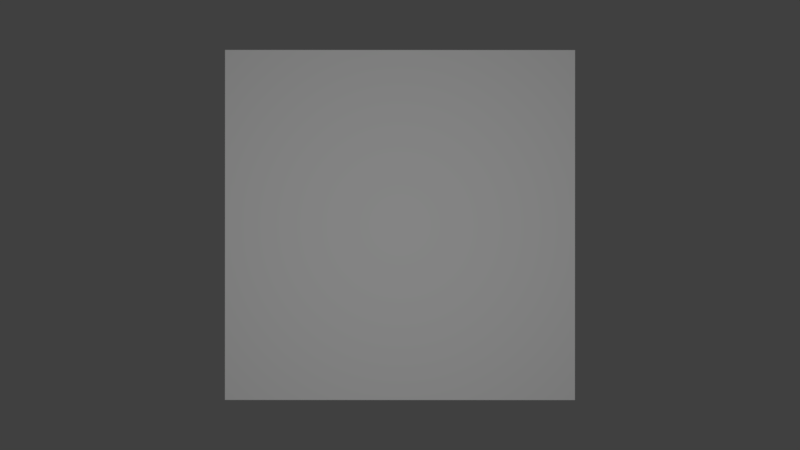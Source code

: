 # Source: compTex.blend  (saved by Blender 2.78.0; exported with 4.5.12 LTS)
import bpy
from mathutils import Matrix  # noqa: F401  (used for matrix-valued properties, if any)

bpy.ops.wm.read_factory_settings(use_empty=True)
scene = bpy.context.scene
scene.name = 'Scene'

# ---- collections
col_collection_1 = bpy.data.collections.new('Collection 1'); scene.collection.children.link(col_collection_1)

# ---- materials (node trees are filled in below, after node groups)
mat_material = bpy.data.materials.new('Material')
mat_material.alpha_threshold = 0.0
mat_material.use_transparent_shadow = False
mat_material.roughness = 0.5

# ---- material node trees

# ---- world
world_world = bpy.data.worlds.new('World'); scene.world = world_world
world_world.color = (0.05088, 0.05088, 0.05088)
world_world.use_sun_shadow = False
world_world.sun_shadow_jitter_overblur = 0.0
world_world.cycles.sampling_method = 'MANUAL'

# ---- cameras
cam_camera = bpy.data.cameras.new('Camera')
cam_camera.clip_end = 100.0
cam_camera.lens = 35.0
cam_camera.sensor_width = 32.0
cam_camera.sensor_height = 18.0
cam_camera.display_size = 2.0
cam_camera.dof.focus_distance = 0.0
cam_camera.dof.aperture_fstop = 128.0
cam_camera.dof.aperture_blades = 6

# ---- lights
light_point = bpy.data.lights.new('Point', 'POINT')
light_point.transmission_factor = 0.0
light_point.energy = 100.0
light_point.shadow_buffer_clip_start = 0.5
light_point.shadow_soft_size = 0.1
light_point.shadow_maximum_resolution = 0.006
light_point.use_absolute_resolution = True

# ---- meshes
me_plane = bpy.data.meshes.new('Plane')
me_plane.from_pydata([(-1.0, -1.0, 0.0), (1.0, -1.0, 0.0), (-1.0, 1.0, 0.0), (1.0, 1.0, 0.0)], [], [(0, 1, 3, 2)])
_uv = me_plane.uv_layers.new(name='UVMap')
_uv.uv.foreach_set('vector', [0.0001, 9.998e-05, 0.9999, 9.998e-05, 0.9999, 0.9999, 9.998e-05, 0.9999])
me_plane.materials.append(mat_material)
me_plane.use_remesh_preserve_volume = False
me_plane.use_remesh_preserve_attributes = False
me_plane.use_mirror_vertex_groups = False
me_plane.update()

# ---- objects
ob_camera = bpy.data.objects.new('Camera', cam_camera)
ob_point = bpy.data.objects.new('Point', light_point)
ob_plane = bpy.data.objects.new('Plane', me_plane)

# ---- transforms, parenting, visibility, modifiers, constraints
ob_camera.location = (0.0, 0.0, 5.0)
ob_camera.rotation_euler = (0.0, 0.0, 3.142)
ob_camera.lineart.crease_threshold = 0.0
ob_point.location = (0.0, 0.0, 3.27)
ob_point.lineart.crease_threshold = 0.0
ob_plane.location = (0.0, 0.0, 0.0)
ob_plane.lineart.crease_threshold = 0.0

# ---- collection membership
col_collection_1.objects.link(ob_camera)
col_collection_1.objects.link(ob_point)
col_collection_1.objects.link(ob_plane)

# ---- scene / render settings (as saved in the file)
scene.camera = ob_camera
scene.frame_start = 1; scene.frame_end = 250; scene.frame_set(1)
scene.render.engine = 'BLENDER_EEVEE_NEXT'
scene.render.resolution_percentage = 50
scene.render.dither_intensity = 0.0
scene.cycles.use_denoising = False
scene.cycles.samples = 128
scene.cycles.sampling_pattern = 'TABULATED_SOBOL'
scene.cycles.light_sampling_threshold = 0.0
scene.cycles.use_adaptive_sampling = False
scene.cycles.use_light_tree = False
scene.cycles.blur_glossy = 0.0
scene.cycles.sample_clamp_indirect = 0.0
scene.view_settings.view_transform = 'Standard'
bpy.context.view_layer.update()
